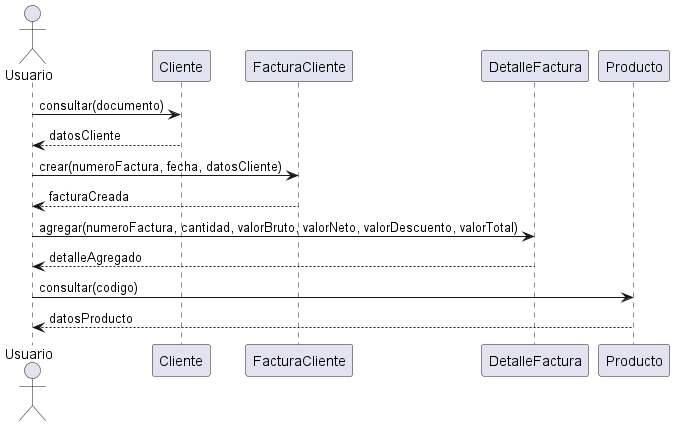

The diagram above was rendered by PlantUML. Its source (embedded in the PNG):
@startuml
actor Usuario
participant Cliente
participant FacturaCliente
participant DetalleFactura
participant Producto

Usuario -> Cliente : consultar(documento)
Cliente --> Usuario : datosCliente

Usuario -> FacturaCliente : crear(numeroFactura, fecha, datosCliente)
FacturaCliente --> Usuario : facturaCreada

Usuario -> DetalleFactura : agregar(numeroFactura, cantidad, valorBruto, valorNeto, valorDescuento, valorTotal)
DetalleFactura --> Usuario : detalleAgregado

Usuario -> Producto : consultar(codigo)
Producto --> Usuario : datosProducto

@enduml